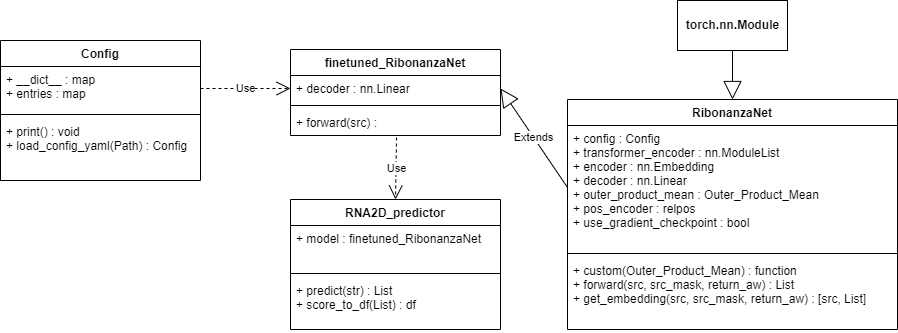

The diagram above was exported from draw.io. Its source (the exported page's mxGraphModel, read from the mxfile embedded in the PNG):
<mxGraphModel dx="2043" dy="779" grid="1" gridSize="10" guides="1" tooltips="1" connect="1" arrows="1" fold="1" page="1" pageScale="1" pageWidth="827" pageHeight="1169" math="0" shadow="0">
  <root>
    <mxCell id="0" />
    <mxCell id="1" parent="0" />
    <mxCell id="11" value="Config" style="swimlane;fontStyle=1;align=center;verticalAlign=top;childLayout=stackLayout;horizontal=1;startSize=26;horizontalStack=0;resizeParent=1;resizeParentMax=0;resizeLast=0;collapsible=1;marginBottom=0;" parent="1" vertex="1">
      <mxGeometry x="-70" y="60" width="200" height="140" as="geometry" />
    </mxCell>
    <mxCell id="12" value="+ __dict__ : map&#10;+ entries : map&#10;" style="text;strokeColor=none;fillColor=none;align=left;verticalAlign=top;spacingLeft=4;spacingRight=4;overflow=hidden;rotatable=0;points=[[0,0.5],[1,0.5]];portConstraint=eastwest;" parent="11" vertex="1">
      <mxGeometry y="26" width="200" height="44" as="geometry" />
    </mxCell>
    <mxCell id="13" value="" style="line;strokeWidth=1;fillColor=none;align=left;verticalAlign=middle;spacingTop=-1;spacingLeft=3;spacingRight=3;rotatable=0;labelPosition=right;points=[];portConstraint=eastwest;strokeColor=inherit;" parent="11" vertex="1">
      <mxGeometry y="70" width="200" height="8" as="geometry" />
    </mxCell>
    <mxCell id="14" value="+ print() : void&#10;+ load_config_yaml(Path) : Config" style="text;strokeColor=none;fillColor=none;align=left;verticalAlign=top;spacingLeft=4;spacingRight=4;overflow=hidden;rotatable=0;points=[[0,0.5],[1,0.5]];portConstraint=eastwest;" parent="11" vertex="1">
      <mxGeometry y="78" width="200" height="62" as="geometry" />
    </mxCell>
    <mxCell id="15" value="finetuned_RibonanzaNet&#10;" style="swimlane;fontStyle=1;align=center;verticalAlign=top;childLayout=stackLayout;horizontal=1;startSize=26;horizontalStack=0;resizeParent=1;resizeParentMax=0;resizeLast=0;collapsible=1;marginBottom=0;" parent="1" vertex="1">
      <mxGeometry x="220" y="69" width="210" height="86" as="geometry" />
    </mxCell>
    <mxCell id="16" value="+ decoder : nn.Linear" style="text;strokeColor=none;fillColor=none;align=left;verticalAlign=top;spacingLeft=4;spacingRight=4;overflow=hidden;rotatable=0;points=[[0,0.5],[1,0.5]];portConstraint=eastwest;" parent="15" vertex="1">
      <mxGeometry y="26" width="210" height="26" as="geometry" />
    </mxCell>
    <mxCell id="17" value="" style="line;strokeWidth=1;fillColor=none;align=left;verticalAlign=middle;spacingTop=-1;spacingLeft=3;spacingRight=3;rotatable=0;labelPosition=right;points=[];portConstraint=eastwest;strokeColor=inherit;" parent="15" vertex="1">
      <mxGeometry y="52" width="210" height="8" as="geometry" />
    </mxCell>
    <mxCell id="18" value="+ forward(src) : " style="text;strokeColor=none;fillColor=none;align=left;verticalAlign=top;spacingLeft=4;spacingRight=4;overflow=hidden;rotatable=0;points=[[0,0.5],[1,0.5]];portConstraint=eastwest;" parent="15" vertex="1">
      <mxGeometry y="60" width="210" height="26" as="geometry" />
    </mxCell>
    <mxCell id="19" value="RibonanzaNet" style="swimlane;fontStyle=1;align=center;verticalAlign=top;childLayout=stackLayout;horizontal=1;startSize=26;horizontalStack=0;resizeParent=1;resizeParentMax=0;resizeLast=0;collapsible=1;marginBottom=0;" parent="1" vertex="1">
      <mxGeometry x="497" y="119" width="330" height="230" as="geometry" />
    </mxCell>
    <mxCell id="20" value="+ config : Config&#10;+ transformer_encoder : nn.ModuleList&#10;+ encoder : nn.Embedding&#10;+ decoder : nn.Linear&#10;+ outer_product_mean : Outer_Product_Mean&#10;+ pos_encoder : relpos&#10;+ use_gradient_checkpoint : bool" style="text;strokeColor=none;fillColor=none;align=left;verticalAlign=top;spacingLeft=4;spacingRight=4;overflow=hidden;rotatable=0;points=[[0,0.5],[1,0.5]];portConstraint=eastwest;" parent="19" vertex="1">
      <mxGeometry y="26" width="330" height="124" as="geometry" />
    </mxCell>
    <mxCell id="21" value="" style="line;strokeWidth=1;fillColor=none;align=left;verticalAlign=middle;spacingTop=-1;spacingLeft=3;spacingRight=3;rotatable=0;labelPosition=right;points=[];portConstraint=eastwest;strokeColor=inherit;" parent="19" vertex="1">
      <mxGeometry y="150" width="330" height="8" as="geometry" />
    </mxCell>
    <mxCell id="22" value="+ custom(Outer_Product_Mean) : function&#10;+ forward(src, src_mask, return_aw) : List&#10;+ get_embedding(src, src_mask, return_aw) : [src, List]" style="text;strokeColor=none;fillColor=none;align=left;verticalAlign=top;spacingLeft=4;spacingRight=4;overflow=hidden;rotatable=0;points=[[0,0.5],[1,0.5]];portConstraint=eastwest;" parent="19" vertex="1">
      <mxGeometry y="158" width="330" height="72" as="geometry" />
    </mxCell>
    <mxCell id="23" value="RNA2D_predictor" style="swimlane;fontStyle=1;align=center;verticalAlign=top;childLayout=stackLayout;horizontal=1;startSize=26;horizontalStack=0;resizeParent=1;resizeParentMax=0;resizeLast=0;collapsible=1;marginBottom=0;" parent="1" vertex="1">
      <mxGeometry x="220" y="219" width="210" height="130" as="geometry" />
    </mxCell>
    <mxCell id="24" value="+ model : finetuned_RibonanzaNet" style="text;strokeColor=none;fillColor=none;align=left;verticalAlign=top;spacingLeft=4;spacingRight=4;overflow=hidden;rotatable=0;points=[[0,0.5],[1,0.5]];portConstraint=eastwest;" parent="23" vertex="1">
      <mxGeometry y="26" width="210" height="44" as="geometry" />
    </mxCell>
    <mxCell id="25" value="" style="line;strokeWidth=1;fillColor=none;align=left;verticalAlign=middle;spacingTop=-1;spacingLeft=3;spacingRight=3;rotatable=0;labelPosition=right;points=[];portConstraint=eastwest;strokeColor=inherit;" parent="23" vertex="1">
      <mxGeometry y="70" width="210" height="8" as="geometry" />
    </mxCell>
    <mxCell id="26" value="+ predict(str) : List&#10;+ score_to_df(List) : df" style="text;strokeColor=none;fillColor=none;align=left;verticalAlign=top;spacingLeft=4;spacingRight=4;overflow=hidden;rotatable=0;points=[[0,0.5],[1,0.5]];portConstraint=eastwest;" parent="23" vertex="1">
      <mxGeometry y="78" width="210" height="52" as="geometry" />
    </mxCell>
    <mxCell id="29" value="Extends" style="endArrow=block;endSize=16;endFill=0;html=1;exitX=0;exitY=0.5;exitDx=0;exitDy=0;entryX=1;entryY=0.5;entryDx=0;entryDy=0;" parent="1" source="20" target="16" edge="1">
      <mxGeometry width="160" relative="1" as="geometry">
        <mxPoint x="560" y="350" as="sourcePoint" />
        <mxPoint x="720" y="350" as="targetPoint" />
      </mxGeometry>
    </mxCell>
    <mxCell id="30" value="&lt;b&gt;torch.nn.Module&lt;/b&gt;" style="html=1;" parent="1" vertex="1">
      <mxGeometry x="607" y="20" width="110" height="50" as="geometry" />
    </mxCell>
    <mxCell id="33" value="" style="endArrow=block;endSize=16;endFill=0;html=1;exitX=0.5;exitY=1;exitDx=0;exitDy=0;entryX=0.5;entryY=0;entryDx=0;entryDy=0;" parent="1" source="30" target="19" edge="1">
      <mxGeometry width="160" relative="1" as="geometry">
        <mxPoint x="447" y="350" as="sourcePoint" />
        <mxPoint x="607" y="350" as="targetPoint" />
      </mxGeometry>
    </mxCell>
    <mxCell id="34" value="Use" style="endArrow=open;endSize=12;dashed=1;html=1;exitX=1;exitY=0.5;exitDx=0;exitDy=0;entryX=0;entryY=0.5;entryDx=0;entryDy=0;" parent="1" source="12" target="16" edge="1">
      <mxGeometry width="160" relative="1" as="geometry">
        <mxPoint x="120" y="-11" as="sourcePoint" />
        <mxPoint x="280" y="-11" as="targetPoint" />
      </mxGeometry>
    </mxCell>
    <mxCell id="35" value="Use" style="endArrow=open;endSize=12;dashed=1;html=1;exitX=0.505;exitY=1.077;exitDx=0;exitDy=0;exitPerimeter=0;entryX=0.5;entryY=0;entryDx=0;entryDy=0;" parent="1" source="18" target="23" edge="1">
      <mxGeometry width="160" relative="1" as="geometry">
        <mxPoint x="120" y="49" as="sourcePoint" />
        <mxPoint x="280" y="49" as="targetPoint" />
      </mxGeometry>
    </mxCell>
  </root>
</mxGraphModel>